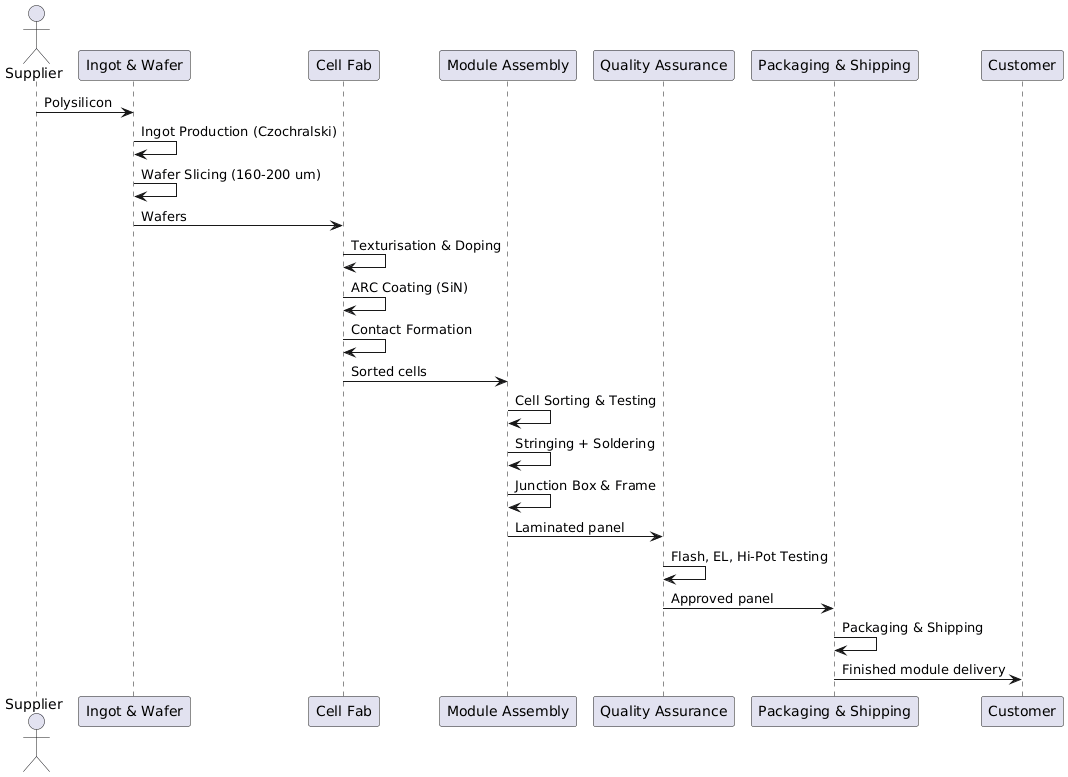

The diagram above was rendered by PlantUML. Its source (embedded in the PNG):
@startuml
actor Supplier
participant "Ingot & Wafer" as IW
participant "Cell Fab" as CF
participant "Module Assembly" as MA
participant "Quality Assurance" as QA
participant "Packaging & Shipping" as PS

Supplier -> IW : Polysilicon
IW -> IW : Ingot Production (Czochralski)
IW -> IW : Wafer Slicing (160-200 um)
IW -> CF : Wafers
CF -> CF : Texturisation & Doping
CF -> CF : ARC Coating (SiN)
CF -> CF : Contact Formation
CF -> MA : Sorted cells
MA -> MA : Cell Sorting & Testing
MA -> MA : Stringing + Soldering
MA -> MA : Junction Box & Frame
MA -> QA : Laminated panel
QA -> QA : Flash, EL, Hi-Pot Testing
QA -> PS : Approved panel
PS -> PS : Packaging & Shipping
PS -> Customer : Finished module delivery
@enduml